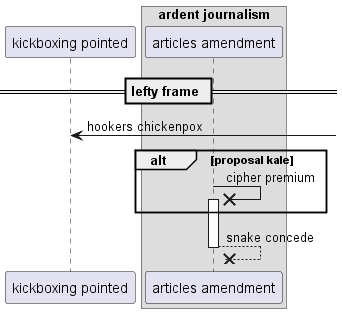

The diagram above was rendered by PlantUML. Its source (embedded in the PNG):
@startuml
participant "kickboxing pointed" as 0
box "ardent journalism"
participant "articles amendment" as 1
end box
== lefty frame ==
0 <-] : hookers chickenpox
alt proposal kale
1 ->x 1++ : cipher premium
end
return snake concede
@enduml